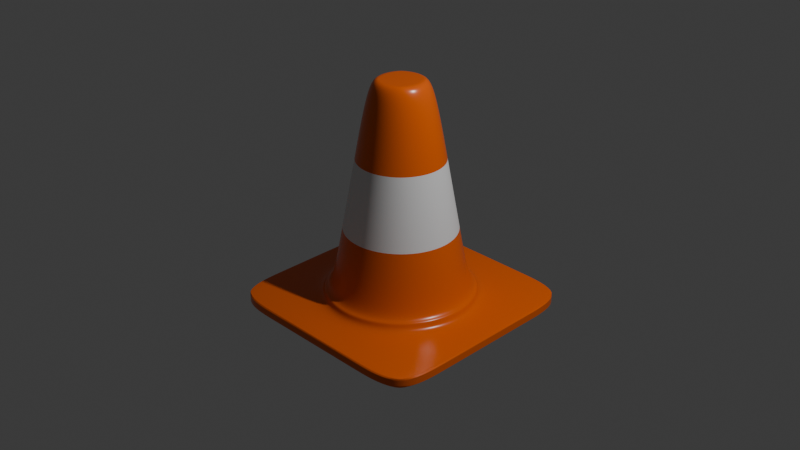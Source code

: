 # Source: blend.blend  (saved by Blender 4.0.36; exported with 4.5.12 LTS)
import bpy
from mathutils import Matrix  # noqa: F401  (used for matrix-valued properties, if any)

bpy.ops.wm.read_factory_settings(use_empty=True)
scene = bpy.context.scene
scene.name = 'Scene'

# ---- collections
col_collection = bpy.data.collections.new('Collection'); scene.collection.children.link(col_collection)

# ---- materials (node trees are filled in below, after node groups)
mat_x = bpy.data.materials.new('真ん中')
mat_x.use_transparent_shadow = False
mat_x_1 = bpy.data.materials.new('ベース')
mat_x_1.use_transparent_shadow = False

# ---- node groups
ng_auto_smooth = bpy.data.node_groups.new('Auto Smooth', 'GeometryNodeTree')
_s = ng_auto_smooth.interface.new_socket(name='Geometry', in_out='OUTPUT', socket_type='NodeSocketGeometry')
_s = ng_auto_smooth.interface.new_socket(name='Geometry', in_out='INPUT', socket_type='NodeSocketGeometry')
_s = ng_auto_smooth.interface.new_socket(name='Angle', in_out='INPUT', socket_type='NodeSocketFloat')
_s.subtype = 'ANGLE'
_s.min_value = 0.0
_s.max_value = 3.142
ng_auto_smooth.is_modifier = True
_N = ng_auto_smooth.nodes; _L = ng_auto_smooth.links
n0 = _N.new('NodeGroupOutput'); n0.name = 'Group Output'; n0.location = (480, -100)
n1 = _N.new('NodeGroupInput'); n1.name = 'Group Input'; n1.location = (-420, -300)
n2 = _N.new('NodeGroupInput'); n2.name = 'Group Input.001'; n2.location = (-60, -100)
n3 = _N.new('GeometryNodeSetShadeSmooth'); n3.name = 'Set Shade Smooth'; n3.location = (120, -100)
n3.domain = 'EDGE'
n4 = _N.new('GeometryNodeSetShadeSmooth'); n4.name = 'Set Shade Smooth.001'; n4.location = (300, -100)
n5 = _N.new('GeometryNodeInputMeshEdgeAngle'); n5.name = 'Edge Angle'; n5.location = (-420, -220)
n6 = _N.new('GeometryNodeInputEdgeSmooth'); n6.name = 'Is Edge Smooth'; n6.location = (-60, -160)
n7 = _N.new('GeometryNodeInputShadeSmooth'); n7.name = 'Is Face Smooth'; n7.location = (-240, -340)
n8 = _N.new('FunctionNodeBooleanMath'); n8.name = 'Boolean Math'; n8.location = (-60, -220)
n9 = _N.new('FunctionNodeCompare'); n9.name = 'Compare'; n9.location = (-240, -180)
n9.operation = 'LESS_EQUAL'
_L.new(n5.outputs[0], n9.inputs[0])
_L.new(n4.outputs[0], n0.inputs[0])
_L.new(n1.outputs[1], n9.inputs[1])
_L.new(n9.outputs[0], n8.inputs[0])
_L.new(n7.outputs[0], n8.inputs[1])
_L.new(n2.outputs[0], n3.inputs[0])
_L.new(n6.outputs[0], n3.inputs[1])
_L.new(n3.outputs[0], n4.inputs[0])
_L.new(n8.outputs[0], n3.inputs[2])
n0.is_active_output = True

# ---- material node trees
mat_x.use_nodes = True; mat_x.node_tree.nodes.clear()
_N = mat_x.node_tree.nodes; _L = mat_x.node_tree.links
n0 = _N.new('ShaderNodeBsdfPrincipled'); n0.name = 'プリンシプルBSDF'; n0.location = (10, 300)
n0.inputs[3].default_value = 1.45
n1 = _N.new('ShaderNodeOutputMaterial'); n1.name = 'マテリアル出力'; n1.location = (300, 300)
_L.new(n0.outputs[0], n1.inputs[0])
n1.is_active_output = True
mat_x_1.use_nodes = True; mat_x_1.node_tree.nodes.clear()
_N = mat_x_1.node_tree.nodes; _L = mat_x_1.node_tree.links
n0 = _N.new('ShaderNodeBsdfPrincipled'); n0.name = 'プリンシプルBSDF'; n0.location = (10, 300)
n0.inputs[0].default_value = (0.8004, 0.1239, 0.004211, 1.0)
n0.inputs[2].default_value = 0.2677
n0.inputs[3].default_value = 1.45
n0.inputs[25].default_value = 0.4921
n1 = _N.new('ShaderNodeOutputMaterial'); n1.name = 'マテリアル出力'; n1.location = (300, 300)
_L.new(n0.outputs[0], n1.inputs[0])
n1.is_active_output = True

# ---- world
world_world = bpy.data.worlds.new('World'); scene.world = world_world
world_world.use_nodes = True; world_world.node_tree.nodes.clear()
_N = world_world.node_tree.nodes; _L = world_world.node_tree.links
n0 = _N.new('ShaderNodeOutputWorld'); n0.name = 'World Output'; n0.location = (300, 300)
n1 = _N.new('ShaderNodeBackground'); n1.name = 'Background'; n1.location = (10, 300)
n1.inputs[0].default_value = (0.05088, 0.05088, 0.05088, 1.0)
_L.new(n1.outputs[0], n0.inputs[0])
n0.is_active_output = True
world_world.color = (0.05088, 0.05088, 0.05088)
world_world.use_sun_shadow = False
world_world.sun_shadow_jitter_overblur = 0.0

# ---- cameras
cam_camera = bpy.data.cameras.new('Camera')
cam_camera.clip_end = 100.0
cam_camera.ortho_scale = 7.314
cam_camera.show_composition_center = True
cam_camera.show_composition_center_diagonal = True
cam_camera.show_composition_thirds = True

# ---- lights
light_light = bpy.data.lights.new('Light', 'POINT')
light_light.transmission_factor = 0.0
light_light.use_soft_falloff = False
light_light.energy = 1000.0
light_light.shadow_soft_size = 0.1
light_light.shadow_maximum_resolution = 0.006
light_light.use_absolute_resolution = True

# ---- meshes
me_x = bpy.data.meshes.new('平面')
me_x.from_pydata([(-1.0, -1.0, 0.0), (1.0, -1.0, 0.0), (-1.0, 1.0, 0.0), (1.0, 1.0, 0.0), (-1.0, 0.0, 0.0), (0.0, -1.0, 0.0), (1.0, 0.0, 0.0), (0.0, 1.0, 0.0), (-1.0, -0.5, 0.0), (0.5, -1.0, 0.0), (1.0, 0.5, 0.0), (-0.5, 1.0, 0.0), (-1.0, 0.5, 0.0), (-0.5, -1.0, 0.0), (1.0, -0.5, 0.0), (0.5, 1.0, 0.0), (-3.195e-08, 0.731, 0.0), (3.195e-08, -0.731, 0.0), (-0.731, -3.125e-08, 0.0), (0.731, 3.265e-08, 0.0), (0.5169, -0.5169, 0.0), (-0.5169, -0.5169, 0.0), (-0.5169, 0.5169, 0.0), (0.5169, 0.5169, 0.0), (-1.0, -1.0, -0.08421), (1.0, -1.0, -0.08421), (-1.0, 1.0, -0.08421), (1.0, 1.0, -0.08421), (-1.0, 0.0, -0.08421), (0.0, -1.0, -0.08421), (1.0, 0.0, -0.08421), (0.0, 1.0, -0.08421), (0.0, 0.0, -0.08421), (-1.0, -0.5, -0.08421), (0.5, -1.0, -0.08421), (1.0, 0.5, -0.08421), (-0.5, 1.0, -0.08421), (-1.0, 0.5, -0.08421), (-0.5, -1.0, -0.08421), (1.0, -0.5, -0.08421), (0.5, 1.0, -0.08421), (0.0, 0.5, -0.08421), (0.0, -0.5, -0.08421), (-0.5, 0.0, -0.08421), (0.5, 0.0, -0.08421), (0.5, -0.5, -0.08421), (-0.5, -0.5, -0.08421), (-0.5, 0.5, -0.08421), (0.5, 0.5, -0.08421), (3.195e-08, -0.731, 0.08922), (0.6504, 2.745e-08, 0.08922), (-3.195e-08, 0.731, 0.08922), (-0.6504, -2.605e-08, 0.08922), (0.4599, -0.4599, 0.08922), (-0.4599, -0.4599, 0.08922), (-0.4599, 0.4599, 0.08922), (0.4599, 0.4599, 0.08922), (0.5169, -0.5169, 0.08922), (0.731, 3.265e-08, 0.08922), (2.675e-08, -0.6504, 0.08922), (-0.5169, -0.5169, 0.08922), (-0.731, -3.125e-08, 0.08922), (-0.5169, 0.5169, 0.08922), (-2.675e-08, 0.6504, 0.08922), (0.5169, 0.5169, 0.08922), (1.162e-08, -0.2826, 1.929), (0.0, -1.569e-09, 1.929), (0.2826, 1.006e-08, 1.929), (-1.162e-08, 0.2826, 1.929), (-0.1813, -1.156e-08, 1.929), (0.1282, -0.1282, 1.929), (-0.1282, -0.1282, 1.929), (-0.1282, 0.1282, 1.929), (0.1282, 0.1282, 1.929), (0.1998, -0.1998, 1.929), (0.1813, 8.421e-09, 1.929), (9.99e-09, -0.1813, 1.929), (-0.1998, -0.1998, 1.929), (-0.2826, -1.319e-08, 1.929), (-0.1998, 0.1998, 1.929), (-9.99e-09, 0.1813, 1.929), (0.1998, 0.1998, 1.929), (0.3854, -0.3854, 0.6159), (0.2969, -0.2969, 1.242), (-0.2969, -0.2969, 1.242), (-0.3854, -0.3854, 0.6159), (-0.4199, -1.799e-08, 1.242), (-0.5451, -2.237e-08, 0.6159), (-0.3854, 0.3854, 0.6159), (-0.2969, 0.2969, 1.242), (0.4199, 1.655e-08, 1.242), (0.5451, 2.247e-08, 0.6159), (0.3854, 0.3854, 0.6159), (0.2969, 0.2969, 1.242), (-1.727e-08, 0.4199, 1.242), (-2.242e-08, 0.5451, 0.6159), (1.727e-08, -0.4199, 1.242), (2.242e-08, -0.5451, 0.6159)], [], [(23, 15, 3, 10), (22, 11, 7, 16), (22, 16, 51, 62), (20, 19, 6, 14), (20, 17, 49, 57), (5, 17, 20, 9), (9, 20, 14, 1), (8, 4, 18, 21), (0, 8, 21, 13), (13, 21, 17, 5), (12, 2, 11, 22), (4, 12, 22, 18), (23, 19, 58, 64), (16, 7, 15, 23), (21, 18, 61, 60), (19, 23, 10, 6), (48, 35, 27, 40), (47, 41, 31, 36), (46, 42, 32, 43), (45, 39, 30, 44), (42, 45, 44, 32), (29, 34, 45, 42), (34, 25, 39, 45), (33, 46, 43, 28), (24, 38, 46, 33), (38, 29, 42, 46), (37, 47, 36, 26), (28, 43, 47, 37), (43, 32, 41, 47), (41, 48, 40, 31), (32, 44, 48, 41), (44, 30, 35, 48), (5, 9, 34, 29), (14, 6, 30, 39), (6, 10, 35, 30), (15, 7, 31, 40), (8, 0, 24, 33), (7, 11, 36, 31), (9, 1, 25, 34), (2, 12, 37, 26), (10, 3, 27, 35), (0, 13, 38, 24), (11, 2, 26, 36), (1, 14, 39, 25), (12, 4, 28, 37), (3, 15, 40, 27), (4, 8, 33, 28), (13, 5, 29, 38), (94, 93, 81, 68), (90, 83, 74, 67), (84, 86, 78, 77), (86, 89, 79, 78), (19, 20, 57, 58), (18, 22, 62, 61), (17, 21, 60, 49), (16, 23, 64, 51), (53, 50, 58, 57), (59, 53, 57, 49), (52, 54, 60, 61), (54, 59, 49, 60), (55, 52, 61, 62), (63, 55, 62, 51), (50, 56, 64, 58), (56, 63, 51, 64), (71, 69, 66, 76), (76, 66, 75, 70), (69, 72, 80, 66), (66, 80, 73, 75), (89, 94, 68, 79), (96, 84, 77, 65), (83, 96, 65, 74), (93, 90, 67, 81), (70, 75, 67, 74), (76, 70, 74, 65), (69, 71, 77, 78), (71, 76, 65, 77), (72, 69, 78, 79), (80, 72, 79, 68), (75, 73, 81, 67), (73, 80, 68, 81), (56, 50, 91, 92), (92, 91, 90, 93), (53, 59, 97, 82), (82, 97, 96, 83), (59, 54, 85, 97), (97, 85, 84, 96), (55, 63, 95, 88), (88, 95, 94, 89), (52, 55, 88, 87), (87, 88, 89, 86), (54, 52, 87, 85), (85, 87, 86, 84), (50, 53, 82, 91), (91, 82, 83, 90), (63, 56, 92, 95), (95, 92, 93, 94)])
me_x.polygons.foreach_set('use_smooth', [True] * 96)
me_x.polygons.foreach_set('material_index', [1, 1, 1, 1, 1, 1, 1, 1, 1, 1, 1, 1, 1, 1, 1, 1, 1, 1, 1, 1, 1, 1, 1, 1, 1, 1, 1, 1, 1, 1, 1, 1, 1, 1, 1, 1, 1, 1, 1, 1, 1, 1, 1, 1, 1, 1, 1, 1, 1, 1, 1, 1, 1, 1, 1, 1, 1, 1, 1, 1, 1, 1, 1, 1, 1, 1, 1, 1, 1, 1, 1, 1, 1, 1, 1, 1, 1, 1, 1, 1, 1, 0, 1, 0, 1, 0, 1, 0, 1, 0, 1, 0, 1, 0, 1, 0])
_k = {(0, 8): 0.6294, (1, 9): 0.6294, (3, 10): 0.6294, (2, 11): 0.6294, (4, 12): 0.6294, (5, 13): 0.6294, (6, 14): 0.6294, (7, 15): 0.6294, (4, 8): 0.6294, (5, 9): 0.6294, (6, 10): 0.6294, (7, 11): 0.6294, (2, 12): 0.6294, (0, 13): 0.6294, (1, 14): 0.6294, (3, 15): 0.6294, (24, 33): 0.6294, (25, 34): 0.6294, (27, 35): 0.6294, (26, 36): 0.6294, (28, 37): 0.6294, (29, 38): 0.6294, (30, 39): 0.6294, (31, 40): 0.6294, (28, 33): 0.6294, (29, 34): 0.6294, (30, 35): 0.6294, (31, 36): 0.6294, (26, 37): 0.6294, (24, 38): 0.6294, (25, 39): 0.6294, (27, 40): 0.6294, (57, 58): 0.23884, (49, 57): 0.23884, (60, 61): 0.23884, (49, 60): 0.23884, (61, 62): 0.23884, (51, 62): 0.23884, (58, 64): 0.23884, (51, 64): 0.23884}
me_x.attributes.new('crease_edge', 'FLOAT', 'EDGE').data.foreach_set('value', [_k.get((min(e.vertices), max(e.vertices)), 0.0) for e in me_x.edges])
_uv = me_x.uv_layers.new(name='UVマップ')
_uv.uv.foreach_set('vector', [0.75, 0.75, 0.75, 1.0, 1.0, 1.0, 1.0, 0.75, 0.25, 0.75, 0.25, 1.0, 0.5, 1.0, 0.5, 0.75, 0.25, 0.75, 0.5, 0.75, 0.5, 0.75, 0.25, 0.75, 0.75, 0.25, 0.75, 0.5, 1.0, 0.5, 1.0, 0.25, 0.75, 0.25, 0.5, 0.25, 0.5, 0.25, 0.75, 0.25, 0.5, 0.0, 0.5, 0.25, 0.75, 0.25, 0.75, 0.0, 0.75, 0.0, 0.75, 0.25, 1.0, 0.25, 1.0, 0.0, 0.0, 0.25, 0.0, 0.5, 0.25, 0.5, 0.25, 0.25, 0.0, 0.0, 0.0, 0.25, 0.25, 0.25, 0.25, 0.0, 0.25, 0.0, 0.25, 0.25, 0.5, 0.25, 0.5, 0.0, 0.0, 0.75, 0.0, 1.0, 0.25, 1.0, 0.25, 0.75, 0.0, 0.5, 0.0, 0.75, 0.25, 0.75, 0.25, 0.5, 0.75, 0.75, 0.75, 0.5, 0.75, 0.5, 0.75, 0.75, 0.5, 0.75, 0.5, 1.0, 0.75, 1.0, 0.75, 0.75, 0.25, 0.25, 0.25, 0.5, 0.25, 0.5, 0.25, 0.25, 0.75, 0.5, 0.75, 0.75, 1.0, 0.75, 1.0, 0.5, 0.75, 0.75, 1.0, 0.75, 1.0, 1.0, 0.75, 1.0, 0.25, 0.75, 0.5, 0.75, 0.5, 1.0, 0.25, 1.0, 0.25, 0.25, 0.5, 0.25, 0.5, 0.5, 0.25, 0.5, 0.75, 0.25, 1.0, 0.25, 1.0, 0.5, 0.75, 0.5, 0.5, 0.25, 0.75, 0.25, 0.75, 0.5, 0.5, 0.5, 0.5, 0.0, 0.75, 0.0, 0.75, 0.25, 0.5, 0.25, 0.75, 0.0, 1.0, 0.0, 1.0, 0.25, 0.75, 0.25, 0.0, 0.25, 0.25, 0.25, 0.25, 0.5, 0.0, 0.5, 0.0, 0.0, 0.25, 0.0, 0.25, 0.25, 0.0, 0.25, 0.25, 0.0, 0.5, 0.0, 0.5, 0.25, 0.25, 0.25, 0.0, 0.75, 0.25, 0.75, 0.25, 1.0, 0.0, 1.0, 0.0, 0.5, 0.25, 0.5, 0.25, 0.75, 0.0, 0.75, 0.25, 0.5, 0.5, 0.5, 0.5, 0.75, 0.25, 0.75, 0.5, 0.75, 0.75, 0.75, 0.75, 1.0, 0.5, 1.0, 0.5, 0.5, 0.75, 0.5, 0.75, 0.75, 0.5, 0.75, 0.75, 0.5, 1.0, 0.5, 1.0, 0.75, 0.75, 0.75, 0.5, 0.0, 0.75, 0.0, 0.75, 0.0, 0.5, 0.0, 1.0, 0.25, 1.0, 0.5, 1.0, 0.5, 1.0, 0.25, 1.0, 0.5, 1.0, 0.75, 1.0, 0.75, 1.0, 0.5, 0.75, 1.0, 0.5, 1.0, 0.5, 1.0, 0.75, 1.0, 0.0, 0.25, 0.0, 0.0, 0.0, 0.0, 0.0, 0.25, 0.5, 1.0, 0.25, 1.0, 0.25, 1.0, 0.5, 1.0, 0.75, 0.0, 1.0, 0.0, 1.0, 0.0, 0.75, 0.0, 0.0, 1.0, 0.0, 0.75, 0.0, 0.75, 0.0, 1.0, 1.0, 0.75, 1.0, 1.0, 1.0, 1.0, 1.0, 0.75, 0.0, 0.0, 0.25, 0.0, 0.25, 0.0, 0.0, 0.0, 0.25, 1.0, 0.0, 1.0, 0.0, 1.0, 0.25, 1.0, 1.0, 0.0, 1.0, 0.25, 1.0, 0.25, 1.0, 0.0, 0.0, 0.75, 0.0, 0.5, 0.0, 0.5, 0.0, 0.75, 1.0, 1.0, 0.75, 1.0, 0.75, 1.0, 1.0, 1.0, 0.0, 0.5, 0.0, 0.25, 0.0, 0.25, 0.0, 0.5, 0.25, 0.0, 0.5, 0.0, 0.5, 0.0, 0.25, 0.0, 0.5, 0.7224, 0.7129, 0.7129, 0.7129, 0.7129, 0.5, 0.7224, 0.7224, 0.5, 0.7129, 0.2871, 0.7129, 0.2871, 0.7224, 0.5, 0.2871, 0.2871, 0.2776, 0.5, 0.2776, 0.5, 0.2871, 0.2871, 0.2776, 0.5, 0.2871, 0.7129, 0.2871, 0.7129, 0.2776, 0.5, 0.75, 0.5, 0.75, 0.25, 0.75, 0.25, 0.75, 0.5, 0.25, 0.5, 0.25, 0.75, 0.25, 0.75, 0.25, 0.5, 0.5, 0.25, 0.25, 0.25, 0.25, 0.25, 0.5, 0.25, 0.5, 0.75, 0.75, 0.75, 0.75, 0.75, 0.5, 0.75, 0.7129, 0.2871, 0.7224, 0.5, 0.75, 0.5, 0.75, 0.25, 0.5, 0.2776, 0.7129, 0.2871, 0.75, 0.25, 0.5, 0.25, 0.2776, 0.5, 0.2871, 0.2871, 0.25, 0.25, 0.25, 0.5, 0.2871, 0.2871, 0.5, 0.2776, 0.5, 0.25, 0.25, 0.25, 0.2871, 0.7129, 0.2776, 0.5, 0.25, 0.5, 0.25, 0.75, 0.5, 0.7224, 0.2871, 0.7129, 0.25, 0.75, 0.5, 0.75, 0.7224, 0.5, 0.7129, 0.7129, 0.75, 0.75, 0.75, 0.5, 0.7129, 0.7129, 0.5, 0.7224, 0.5, 0.75, 0.75, 0.75, 0.3791, 0.3791, 0.3573, 0.5, 0.5, 0.5, 0.5, 0.3573, 0.5, 0.3573, 0.5, 0.5, 0.6427, 0.5, 0.6209, 0.3791, 0.3573, 0.5, 0.3791, 0.6209, 0.5, 0.6427, 0.5, 0.5, 0.5, 0.5, 0.5, 0.6427, 0.6209, 0.6209, 0.6427, 0.5, 0.2871, 0.7129, 0.5, 0.7224, 0.5, 0.7224, 0.2871, 0.7129, 0.5, 0.2776, 0.2871, 0.2871, 0.2871, 0.2871, 0.5, 0.2776, 0.7129, 0.2871, 0.5, 0.2776, 0.5, 0.2776, 0.7129, 0.2871, 0.7129, 0.7129, 0.7224, 0.5, 0.7224, 0.5, 0.7129, 0.7129, 0.6209, 0.3791, 0.6427, 0.5, 0.7224, 0.5, 0.7129, 0.2871, 0.5, 0.3573, 0.6209, 0.3791, 0.7129, 0.2871, 0.5, 0.2776, 0.3573, 0.5, 0.3791, 0.3791, 0.2871, 0.2871, 0.2776, 0.5, 0.3791, 0.3791, 0.5, 0.3573, 0.5, 0.2776, 0.2871, 0.2871, 0.3791, 0.6209, 0.3573, 0.5, 0.2776, 0.5, 0.2871, 0.7129, 0.5, 0.6427, 0.3791, 0.6209, 0.2871, 0.7129, 0.5, 0.7224, 0.6427, 0.5, 0.6209, 0.6209, 0.7129, 0.7129, 0.7224, 0.5, 0.6209, 0.6209, 0.5, 0.6427, 0.5, 0.7224, 0.7129, 0.7129, 0.7129, 0.7129, 0.7224, 0.5, 0.7224, 0.5, 0.7129, 0.7129, 0.7129, 0.7129, 0.7224, 0.5, 0.7224, 0.5, 0.7129, 0.7129, 0.7129, 0.2871, 0.5, 0.2776, 0.5, 0.2776, 0.7129, 0.2871, 0.7129, 0.2871, 0.5, 0.2776, 0.5, 0.2776, 0.7129, 0.2871, 0.5, 0.2776, 0.2871, 0.2871, 0.2871, 0.2871, 0.5, 0.2776, 0.5, 0.2776, 0.2871, 0.2871, 0.2871, 0.2871, 0.5, 0.2776, 0.2871, 0.7129, 0.5, 0.7224, 0.5, 0.7224, 0.2871, 0.7129, 0.2871, 0.7129, 0.5, 0.7224, 0.5, 0.7224, 0.2871, 0.7129, 0.2776, 0.5, 0.2871, 0.7129, 0.2871, 0.7129, 0.2776, 0.5, 0.2776, 0.5, 0.2871, 0.7129, 0.2871, 0.7129, 0.2776, 0.5, 0.2871, 0.2871, 0.2776, 0.5, 0.2776, 0.5, 0.2871, 0.2871, 0.2871, 0.2871, 0.2776, 0.5, 0.2776, 0.5, 0.2871, 0.2871, 0.7224, 0.5, 0.7129, 0.2871, 0.7129, 0.2871, 0.7224, 0.5, 0.7224, 0.5, 0.7129, 0.2871, 0.7129, 0.2871, 0.7224, 0.5, 0.5, 0.7224, 0.7129, 0.7129, 0.7129, 0.7129, 0.5, 0.7224, 0.5, 0.7224, 0.7129, 0.7129, 0.7129, 0.7129, 0.5, 0.7224])
me_x.materials.append(mat_x)
me_x.materials.append(mat_x_1)
me_x.update()

# ---- objects
ob_light = bpy.data.objects.new('Light', light_light)
ob_camera = bpy.data.objects.new('Camera', cam_camera)
ob_x = bpy.data.objects.new('平面', me_x)

# ---- transforms, parenting, visibility, modifiers, constraints
ob_light.location = (4.076, 1.005, 5.904)
ob_light.rotation_euler = (0.6503, 0.05522, 1.866)
ob_light.lock_rotations_4d = False
ob_light.empty_display_type = 'ARROWS'
ob_light.color = (0.0, 0.0, 0.0, 0.0)
ob_light.lineart.crease_threshold = 0.0
ob_camera.location = (5.867, -5.779, 4.887)
ob_camera.rotation_euler = (1.095, -5.159e-08, 0.794)
ob_camera.lock_rotations_4d = False
ob_camera.empty_display_type = 'ARROWS'
ob_camera.color = (0.0, 0.0, 0.0, 0.0)
ob_camera.display_type = 'WIRE'
ob_camera.lineart.crease_threshold = 0.0
ob_x.location = (0.0, 0.0, 0.0)
_m = ob_x.modifiers.new('細分化', 'SUBSURF')
_m.levels = 3
_m.render_levels = 3
_m = ob_x.modifiers.new('Auto Smooth', 'NODES')
_m.node_group = ng_auto_smooth
_gi = [s.identifier for s in ng_auto_smooth.interface.items_tree if s.item_type == 'SOCKET' and s.in_out == 'INPUT']
_m[_gi[1]] = 0.5236  # Angle

# ---- collection membership
col_collection.objects.link(ob_light)
col_collection.objects.link(ob_camera)
col_collection.objects.link(ob_x)

# ---- scene / render settings (as saved in the file)
scene.camera = ob_camera
scene.frame_start = 1; scene.frame_end = 250; scene.frame_set(106)
scene.render.engine = 'BLENDER_EEVEE_NEXT'
scene.cycles.sampling_pattern = 'TABULATED_SOBOL'
bpy.context.view_layer.update()
